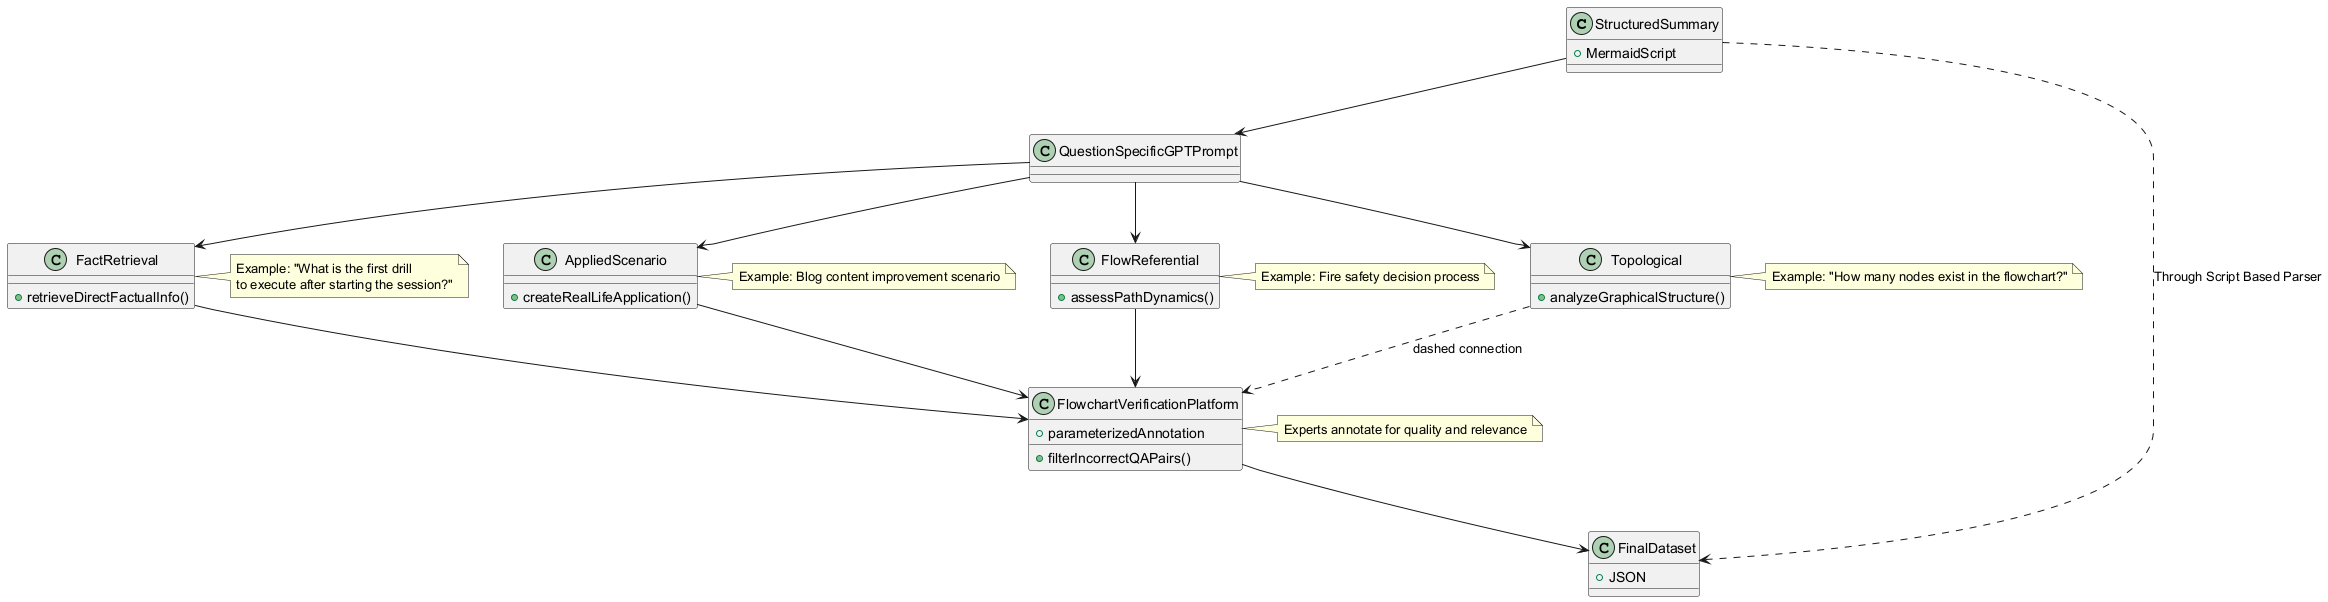

The diagram above was rendered by PlantUML. Its source (embedded in the PNG):
@startuml
class "StructuredSummary" {
  + MermaidScript
}
class "QuestionSpecificGPTPrompt" {
}
class "FactRetrieval" {
  + retrieveDirectFactualInfo()
}
class "AppliedScenario" {
  + createRealLifeApplication()
}
class "FlowReferential" {
  + assessPathDynamics()
}
class "Topological" {
  + analyzeGraphicalStructure()
}
class "FlowchartVerificationPlatform" {
  + parameterizedAnnotation
  + filterIncorrectQAPairs()
}
class "FinalDataset" {
  + JSON
}

StructuredSummary --> QuestionSpecificGPTPrompt
QuestionSpecificGPTPrompt --> FactRetrieval
QuestionSpecificGPTPrompt --> AppliedScenario
QuestionSpecificGPTPrompt --> FlowReferential
QuestionSpecificGPTPrompt --> Topological
FactRetrieval --> FlowchartVerificationPlatform
AppliedScenario --> FlowchartVerificationPlatform
FlowReferential --> FlowchartVerificationPlatform
Topological ..> FlowchartVerificationPlatform : dashed connection
FlowchartVerificationPlatform --> FinalDataset
StructuredSummary ..> FinalDataset : "Through Script Based Parser"

note right of FactRetrieval
  Example: "What is the first drill 
  to execute after starting the session?"
end note

note right of AppliedScenario
  Example: Blog content improvement scenario
end note

note right of FlowReferential
  Example: Fire safety decision process
end note

note right of Topological
  Example: "How many nodes exist in the flowchart?"
end note

note right of FlowchartVerificationPlatform
  Experts annotate for quality and relevance
end note
@enduml